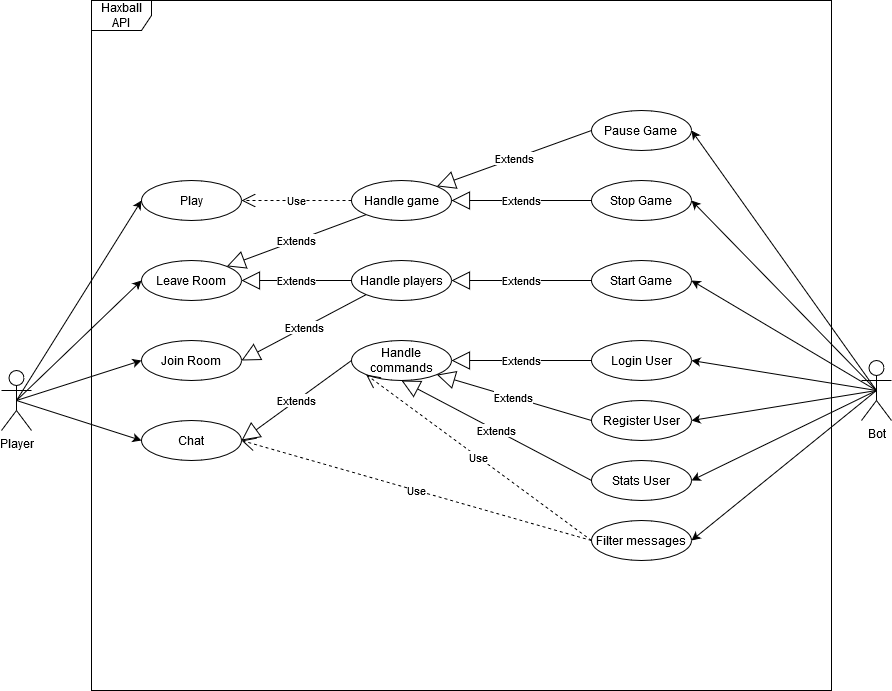

The diagram above was exported from draw.io. Its source (the exported page's mxGraphModel, read from the mxfile embedded in the PNG):
<mxGraphModel dx="1038" dy="1744" grid="1" gridSize="10" guides="1" tooltips="1" connect="1" arrows="1" fold="1" page="1" pageScale="1" pageWidth="827" pageHeight="1169" math="0" shadow="0">
  <root>
    <mxCell id="rY4l92vAahrdfXVMNMN6-0" />
    <mxCell id="rY4l92vAahrdfXVMNMN6-1" parent="rY4l92vAahrdfXVMNMN6-0" />
    <mxCell id="64HJzj6uT3RZCZq348HW-0" value="Haxball API" style="shape=umlFrame;whiteSpace=wrap;html=1;" parent="rY4l92vAahrdfXVMNMN6-1" vertex="1">
      <mxGeometry x="120" y="-50" width="740" height="690" as="geometry" />
    </mxCell>
    <mxCell id="nncoIvFXGpKFChYpwVAg-0" value="&lt;div&gt;Player&lt;/div&gt;" style="shape=umlActor;verticalLabelPosition=bottom;verticalAlign=top;html=1;" parent="rY4l92vAahrdfXVMNMN6-1" vertex="1">
      <mxGeometry x="30" y="320" width="30" height="60" as="geometry" />
    </mxCell>
    <mxCell id="nncoIvFXGpKFChYpwVAg-1" value="Play" style="ellipse;whiteSpace=wrap;html=1;" parent="rY4l92vAahrdfXVMNMN6-1" vertex="1">
      <mxGeometry x="170" y="130" width="100" height="40" as="geometry" />
    </mxCell>
    <mxCell id="nncoIvFXGpKFChYpwVAg-2" value="&lt;div&gt;Join Room&lt;/div&gt;" style="ellipse;whiteSpace=wrap;html=1;" parent="rY4l92vAahrdfXVMNMN6-1" vertex="1">
      <mxGeometry x="170" y="290" width="100" height="40" as="geometry" />
    </mxCell>
    <mxCell id="nncoIvFXGpKFChYpwVAg-3" value="&lt;div&gt;Chat&lt;/div&gt;" style="ellipse;whiteSpace=wrap;html=1;" parent="rY4l92vAahrdfXVMNMN6-1" vertex="1">
      <mxGeometry x="170" y="370" width="100" height="40" as="geometry" />
    </mxCell>
    <mxCell id="nncoIvFXGpKFChYpwVAg-4" value="Leave Room" style="ellipse;whiteSpace=wrap;html=1;" parent="rY4l92vAahrdfXVMNMN6-1" vertex="1">
      <mxGeometry x="170" y="210" width="100" height="40" as="geometry" />
    </mxCell>
    <mxCell id="nncoIvFXGpKFChYpwVAg-5" value="" style="endArrow=classic;html=1;exitX=0.5;exitY=0.5;exitDx=0;exitDy=0;exitPerimeter=0;entryX=0;entryY=0.5;entryDx=0;entryDy=0;" parent="rY4l92vAahrdfXVMNMN6-1" source="nncoIvFXGpKFChYpwVAg-0" target="nncoIvFXGpKFChYpwVAg-2" edge="1">
      <mxGeometry width="50" height="50" relative="1" as="geometry">
        <mxPoint x="230" y="310" as="sourcePoint" />
        <mxPoint x="280" y="260" as="targetPoint" />
      </mxGeometry>
    </mxCell>
    <mxCell id="nncoIvFXGpKFChYpwVAg-6" value="" style="endArrow=classic;html=1;exitX=0.5;exitY=0.5;exitDx=0;exitDy=0;exitPerimeter=0;entryX=0;entryY=0.5;entryDx=0;entryDy=0;" parent="rY4l92vAahrdfXVMNMN6-1" target="nncoIvFXGpKFChYpwVAg-3" edge="1">
      <mxGeometry width="50" height="50" relative="1" as="geometry">
        <mxPoint x="45" y="350" as="sourcePoint" />
        <mxPoint x="170" y="230" as="targetPoint" />
      </mxGeometry>
    </mxCell>
    <mxCell id="nncoIvFXGpKFChYpwVAg-7" value="" style="endArrow=classic;html=1;exitX=0.5;exitY=0.5;exitDx=0;exitDy=0;exitPerimeter=0;entryX=0;entryY=0.5;entryDx=0;entryDy=0;" parent="rY4l92vAahrdfXVMNMN6-1" source="nncoIvFXGpKFChYpwVAg-0" target="nncoIvFXGpKFChYpwVAg-4" edge="1">
      <mxGeometry width="50" height="50" relative="1" as="geometry">
        <mxPoint x="55" y="360" as="sourcePoint" />
        <mxPoint x="180" y="240" as="targetPoint" />
      </mxGeometry>
    </mxCell>
    <mxCell id="nncoIvFXGpKFChYpwVAg-8" value="" style="endArrow=classic;html=1;exitX=0.5;exitY=0.5;exitDx=0;exitDy=0;exitPerimeter=0;entryX=0;entryY=0.5;entryDx=0;entryDy=0;" parent="rY4l92vAahrdfXVMNMN6-1" source="nncoIvFXGpKFChYpwVAg-0" target="nncoIvFXGpKFChYpwVAg-1" edge="1">
      <mxGeometry width="50" height="50" relative="1" as="geometry">
        <mxPoint x="65" y="370" as="sourcePoint" />
        <mxPoint x="190" y="250" as="targetPoint" />
      </mxGeometry>
    </mxCell>
    <mxCell id="nncoIvFXGpKFChYpwVAg-10" value="&lt;div&gt;Handle players&lt;/div&gt;" style="ellipse;whiteSpace=wrap;html=1;" parent="rY4l92vAahrdfXVMNMN6-1" vertex="1">
      <mxGeometry x="380" y="210" width="100" height="40" as="geometry" />
    </mxCell>
    <mxCell id="nncoIvFXGpKFChYpwVAg-11" value="&lt;div&gt;Handle game&lt;/div&gt;" style="ellipse;whiteSpace=wrap;html=1;" parent="rY4l92vAahrdfXVMNMN6-1" vertex="1">
      <mxGeometry x="380" y="130" width="100" height="40" as="geometry" />
    </mxCell>
    <mxCell id="nncoIvFXGpKFChYpwVAg-12" value="&lt;div&gt;Handle commands&lt;/div&gt;" style="ellipse;whiteSpace=wrap;html=1;" parent="rY4l92vAahrdfXVMNMN6-1" vertex="1">
      <mxGeometry x="380" y="290" width="100" height="40" as="geometry" />
    </mxCell>
    <mxCell id="fBt6_HnPhElUw2wGs4sR-0" value="Filter messages" style="ellipse;whiteSpace=wrap;html=1;" parent="rY4l92vAahrdfXVMNMN6-1" vertex="1">
      <mxGeometry x="620" y="470" width="100" height="40" as="geometry" />
    </mxCell>
    <mxCell id="f0l2a_lbXpvlV-hvKgYj-0" value="&lt;div&gt;Bot&lt;/div&gt;" style="shape=umlActor;verticalLabelPosition=bottom;verticalAlign=top;html=1;" parent="rY4l92vAahrdfXVMNMN6-1" vertex="1">
      <mxGeometry x="890" y="310" width="30" height="60" as="geometry" />
    </mxCell>
    <mxCell id="_14hEJ_BoQj9o6hc87zF-0" value="&lt;div&gt;Login User&lt;/div&gt;" style="ellipse;whiteSpace=wrap;html=1;" parent="rY4l92vAahrdfXVMNMN6-1" vertex="1">
      <mxGeometry x="620" y="290" width="100" height="40" as="geometry" />
    </mxCell>
    <mxCell id="_14hEJ_BoQj9o6hc87zF-1" value="Register User" style="ellipse;whiteSpace=wrap;html=1;" parent="rY4l92vAahrdfXVMNMN6-1" vertex="1">
      <mxGeometry x="620" y="350" width="100" height="40" as="geometry" />
    </mxCell>
    <mxCell id="_14hEJ_BoQj9o6hc87zF-3" value="Stats User" style="ellipse;whiteSpace=wrap;html=1;" parent="rY4l92vAahrdfXVMNMN6-1" vertex="1">
      <mxGeometry x="620" y="410" width="100" height="40" as="geometry" />
    </mxCell>
    <mxCell id="s0-Ykxo4b8qgHgVsDNRW-0" value="&lt;div&gt;Pause Game&lt;br&gt;&lt;/div&gt;" style="ellipse;whiteSpace=wrap;html=1;" parent="rY4l92vAahrdfXVMNMN6-1" vertex="1">
      <mxGeometry x="620" y="60" width="100" height="40" as="geometry" />
    </mxCell>
    <mxCell id="s0-Ykxo4b8qgHgVsDNRW-1" value="&lt;div&gt;Stop Game&lt;br&gt;&lt;/div&gt;" style="ellipse;whiteSpace=wrap;html=1;" parent="rY4l92vAahrdfXVMNMN6-1" vertex="1">
      <mxGeometry x="620" y="130" width="100" height="40" as="geometry" />
    </mxCell>
    <mxCell id="s0-Ykxo4b8qgHgVsDNRW-2" value="&lt;div&gt;Start Game&lt;br&gt;&lt;/div&gt;" style="ellipse;whiteSpace=wrap;html=1;" parent="rY4l92vAahrdfXVMNMN6-1" vertex="1">
      <mxGeometry x="620" y="210" width="100" height="40" as="geometry" />
    </mxCell>
    <mxCell id="pqtCCRl8qAYFVdrcG2Px-0" value="Extends" style="endArrow=block;endSize=16;endFill=0;html=1;exitX=0;exitY=1;exitDx=0;exitDy=0;entryX=1;entryY=0.5;entryDx=0;entryDy=0;" parent="rY4l92vAahrdfXVMNMN6-1" source="nncoIvFXGpKFChYpwVAg-10" target="nncoIvFXGpKFChYpwVAg-2" edge="1">
      <mxGeometry width="160" relative="1" as="geometry">
        <mxPoint x="410" y="170" as="sourcePoint" />
        <mxPoint x="570" y="170" as="targetPoint" />
      </mxGeometry>
    </mxCell>
    <mxCell id="pqtCCRl8qAYFVdrcG2Px-2" value="Extends" style="endArrow=block;endSize=16;endFill=0;html=1;exitX=0;exitY=0.5;exitDx=0;exitDy=0;entryX=1;entryY=0.5;entryDx=0;entryDy=0;" parent="rY4l92vAahrdfXVMNMN6-1" source="nncoIvFXGpKFChYpwVAg-12" target="nncoIvFXGpKFChYpwVAg-3" edge="1">
      <mxGeometry width="160" relative="1" as="geometry">
        <mxPoint x="380" y="280" as="sourcePoint" />
        <mxPoint x="270" y="280" as="targetPoint" />
      </mxGeometry>
    </mxCell>
    <mxCell id="pqtCCRl8qAYFVdrcG2Px-3" value="Use" style="endArrow=open;endSize=12;dashed=1;html=1;exitX=0;exitY=0.5;exitDx=0;exitDy=0;entryX=1;entryY=0.5;entryDx=0;entryDy=0;" parent="rY4l92vAahrdfXVMNMN6-1" source="fBt6_HnPhElUw2wGs4sR-0" target="nncoIvFXGpKFChYpwVAg-3" edge="1">
      <mxGeometry width="160" relative="1" as="geometry">
        <mxPoint x="450" y="340" as="sourcePoint" />
        <mxPoint x="610" y="340" as="targetPoint" />
      </mxGeometry>
    </mxCell>
    <mxCell id="pqtCCRl8qAYFVdrcG2Px-5" value="Extends" style="endArrow=block;endSize=16;endFill=0;html=1;exitX=0;exitY=0.5;exitDx=0;exitDy=0;entryX=1;entryY=0.5;entryDx=0;entryDy=0;" parent="rY4l92vAahrdfXVMNMN6-1" source="nncoIvFXGpKFChYpwVAg-10" target="nncoIvFXGpKFChYpwVAg-4" edge="1">
      <mxGeometry width="160" relative="1" as="geometry">
        <mxPoint x="390" y="240" as="sourcePoint" />
        <mxPoint x="280" y="320" as="targetPoint" />
      </mxGeometry>
    </mxCell>
    <mxCell id="pqtCCRl8qAYFVdrcG2Px-6" value="Use" style="endArrow=open;endSize=12;dashed=1;html=1;exitX=0;exitY=0.5;exitDx=0;exitDy=0;entryX=1;entryY=0.5;entryDx=0;entryDy=0;" parent="rY4l92vAahrdfXVMNMN6-1" source="nncoIvFXGpKFChYpwVAg-11" target="nncoIvFXGpKFChYpwVAg-1" edge="1">
      <mxGeometry width="160" relative="1" as="geometry">
        <mxPoint x="430" y="50" as="sourcePoint" />
        <mxPoint x="320" y="50" as="targetPoint" />
      </mxGeometry>
    </mxCell>
    <mxCell id="pqtCCRl8qAYFVdrcG2Px-7" value="Extends" style="endArrow=block;endSize=16;endFill=0;html=1;exitX=0;exitY=0.5;exitDx=0;exitDy=0;entryX=1;entryY=0;entryDx=0;entryDy=0;" parent="rY4l92vAahrdfXVMNMN6-1" source="s0-Ykxo4b8qgHgVsDNRW-0" target="nncoIvFXGpKFChYpwVAg-11" edge="1">
      <mxGeometry width="160" relative="1" as="geometry">
        <mxPoint x="520" y="500" as="sourcePoint" />
        <mxPoint x="680" y="500" as="targetPoint" />
      </mxGeometry>
    </mxCell>
    <mxCell id="pqtCCRl8qAYFVdrcG2Px-9" value="Extends" style="endArrow=block;endSize=16;endFill=0;html=1;exitX=0;exitY=1;exitDx=0;exitDy=0;entryX=1;entryY=0;entryDx=0;entryDy=0;" parent="rY4l92vAahrdfXVMNMN6-1" source="nncoIvFXGpKFChYpwVAg-11" target="nncoIvFXGpKFChYpwVAg-4" edge="1">
      <mxGeometry width="160" relative="1" as="geometry">
        <mxPoint x="380" y="230" as="sourcePoint" />
        <mxPoint x="270" y="230" as="targetPoint" />
      </mxGeometry>
    </mxCell>
    <mxCell id="pqtCCRl8qAYFVdrcG2Px-10" value="Extends" style="endArrow=block;endSize=16;endFill=0;html=1;exitX=0;exitY=0.5;exitDx=0;exitDy=0;entryX=1;entryY=0.5;entryDx=0;entryDy=0;" parent="rY4l92vAahrdfXVMNMN6-1" source="s0-Ykxo4b8qgHgVsDNRW-1" target="nncoIvFXGpKFChYpwVAg-11" edge="1">
      <mxGeometry width="160" relative="1" as="geometry">
        <mxPoint x="620" y="90" as="sourcePoint" />
        <mxPoint x="465.35533905932743" y="135.85786437626894" as="targetPoint" />
      </mxGeometry>
    </mxCell>
    <mxCell id="pqtCCRl8qAYFVdrcG2Px-12" value="Extends" style="endArrow=block;endSize=16;endFill=0;html=1;exitX=0;exitY=0.5;exitDx=0;exitDy=0;entryX=1;entryY=0.5;entryDx=0;entryDy=0;" parent="rY4l92vAahrdfXVMNMN6-1" source="s0-Ykxo4b8qgHgVsDNRW-2" target="nncoIvFXGpKFChYpwVAg-10" edge="1">
      <mxGeometry width="160" relative="1" as="geometry">
        <mxPoint x="390" y="160" as="sourcePoint" />
        <mxPoint x="550" y="160" as="targetPoint" />
      </mxGeometry>
    </mxCell>
    <mxCell id="pqtCCRl8qAYFVdrcG2Px-15" value="Extends" style="endArrow=block;endSize=16;endFill=0;html=1;exitX=0;exitY=0.5;exitDx=0;exitDy=0;entryX=1;entryY=0.5;entryDx=0;entryDy=0;" parent="rY4l92vAahrdfXVMNMN6-1" source="_14hEJ_BoQj9o6hc87zF-0" target="nncoIvFXGpKFChYpwVAg-12" edge="1">
      <mxGeometry width="160" relative="1" as="geometry">
        <mxPoint x="390" y="160" as="sourcePoint" />
        <mxPoint x="550" y="160" as="targetPoint" />
      </mxGeometry>
    </mxCell>
    <mxCell id="pqtCCRl8qAYFVdrcG2Px-16" value="Extends" style="endArrow=block;endSize=16;endFill=0;html=1;exitX=0;exitY=0.5;exitDx=0;exitDy=0;entryX=1;entryY=1;entryDx=0;entryDy=0;" parent="rY4l92vAahrdfXVMNMN6-1" source="_14hEJ_BoQj9o6hc87zF-1" target="nncoIvFXGpKFChYpwVAg-12" edge="1">
      <mxGeometry width="160" relative="1" as="geometry">
        <mxPoint x="520" y="370" as="sourcePoint" />
        <mxPoint x="680" y="370" as="targetPoint" />
      </mxGeometry>
    </mxCell>
    <mxCell id="pqtCCRl8qAYFVdrcG2Px-17" value="Extends" style="endArrow=block;endSize=16;endFill=0;html=1;exitX=0;exitY=0.5;exitDx=0;exitDy=0;entryX=0.5;entryY=1;entryDx=0;entryDy=0;" parent="rY4l92vAahrdfXVMNMN6-1" source="_14hEJ_BoQj9o6hc87zF-3" target="nncoIvFXGpKFChYpwVAg-12" edge="1">
      <mxGeometry width="160" relative="1" as="geometry">
        <mxPoint x="390" y="290" as="sourcePoint" />
        <mxPoint x="550" y="290" as="targetPoint" />
      </mxGeometry>
    </mxCell>
    <mxCell id="pqtCCRl8qAYFVdrcG2Px-19" value="" style="endArrow=classic;html=1;exitX=0.5;exitY=0.5;exitDx=0;exitDy=0;exitPerimeter=0;entryX=1;entryY=0.5;entryDx=0;entryDy=0;" parent="rY4l92vAahrdfXVMNMN6-1" source="f0l2a_lbXpvlV-hvKgYj-0" target="s0-Ykxo4b8qgHgVsDNRW-0" edge="1">
      <mxGeometry width="50" height="50" relative="1" as="geometry">
        <mxPoint x="865" y="340" as="sourcePoint" />
        <mxPoint x="720" y="20" as="targetPoint" />
      </mxGeometry>
    </mxCell>
    <mxCell id="pqtCCRl8qAYFVdrcG2Px-20" value="" style="endArrow=classic;html=1;exitX=0.5;exitY=0.5;exitDx=0;exitDy=0;exitPerimeter=0;entryX=1;entryY=0.5;entryDx=0;entryDy=0;" parent="rY4l92vAahrdfXVMNMN6-1" source="f0l2a_lbXpvlV-hvKgYj-0" target="s0-Ykxo4b8qgHgVsDNRW-1" edge="1">
      <mxGeometry width="50" height="50" relative="1" as="geometry">
        <mxPoint x="875" y="350" as="sourcePoint" />
        <mxPoint x="730" y="30" as="targetPoint" />
      </mxGeometry>
    </mxCell>
    <mxCell id="pqtCCRl8qAYFVdrcG2Px-21" value="" style="endArrow=classic;html=1;exitX=0.5;exitY=0.5;exitDx=0;exitDy=0;exitPerimeter=0;entryX=1;entryY=0.5;entryDx=0;entryDy=0;" parent="rY4l92vAahrdfXVMNMN6-1" source="f0l2a_lbXpvlV-hvKgYj-0" target="s0-Ykxo4b8qgHgVsDNRW-2" edge="1">
      <mxGeometry width="50" height="50" relative="1" as="geometry">
        <mxPoint x="865" y="340" as="sourcePoint" />
        <mxPoint x="720" y="150" as="targetPoint" />
      </mxGeometry>
    </mxCell>
    <mxCell id="pqtCCRl8qAYFVdrcG2Px-22" value="" style="endArrow=classic;html=1;exitX=0.5;exitY=0.5;exitDx=0;exitDy=0;exitPerimeter=0;entryX=1;entryY=0.5;entryDx=0;entryDy=0;" parent="rY4l92vAahrdfXVMNMN6-1" source="f0l2a_lbXpvlV-hvKgYj-0" target="_14hEJ_BoQj9o6hc87zF-0" edge="1">
      <mxGeometry width="50" height="50" relative="1" as="geometry">
        <mxPoint x="875" y="350" as="sourcePoint" />
        <mxPoint x="730" y="160" as="targetPoint" />
      </mxGeometry>
    </mxCell>
    <mxCell id="pqtCCRl8qAYFVdrcG2Px-24" value="" style="endArrow=classic;html=1;exitX=0.5;exitY=0.5;exitDx=0;exitDy=0;exitPerimeter=0;entryX=1;entryY=0.5;entryDx=0;entryDy=0;" parent="rY4l92vAahrdfXVMNMN6-1" source="f0l2a_lbXpvlV-hvKgYj-0" target="_14hEJ_BoQj9o6hc87zF-1" edge="1">
      <mxGeometry width="50" height="50" relative="1" as="geometry">
        <mxPoint x="865" y="340" as="sourcePoint" />
        <mxPoint x="720" y="310" as="targetPoint" />
      </mxGeometry>
    </mxCell>
    <mxCell id="pqtCCRl8qAYFVdrcG2Px-25" value="" style="endArrow=classic;html=1;exitX=0.5;exitY=0.5;exitDx=0;exitDy=0;exitPerimeter=0;entryX=1;entryY=0.5;entryDx=0;entryDy=0;" parent="rY4l92vAahrdfXVMNMN6-1" source="f0l2a_lbXpvlV-hvKgYj-0" target="_14hEJ_BoQj9o6hc87zF-3" edge="1">
      <mxGeometry width="50" height="50" relative="1" as="geometry">
        <mxPoint x="865" y="340" as="sourcePoint" />
        <mxPoint x="720" y="450" as="targetPoint" />
      </mxGeometry>
    </mxCell>
    <mxCell id="pqtCCRl8qAYFVdrcG2Px-26" value="" style="endArrow=classic;html=1;exitX=0.5;exitY=0.5;exitDx=0;exitDy=0;exitPerimeter=0;entryX=1;entryY=0.5;entryDx=0;entryDy=0;" parent="rY4l92vAahrdfXVMNMN6-1" source="f0l2a_lbXpvlV-hvKgYj-0" target="fBt6_HnPhElUw2wGs4sR-0" edge="1">
      <mxGeometry width="50" height="50" relative="1" as="geometry">
        <mxPoint x="865" y="340" as="sourcePoint" />
        <mxPoint x="720" y="520" as="targetPoint" />
      </mxGeometry>
    </mxCell>
    <mxCell id="Yokosw25P9s-_9GbVwzP-0" value="Use" style="endArrow=open;endSize=12;dashed=1;html=1;exitX=0;exitY=0.5;exitDx=0;exitDy=0;entryX=0;entryY=1;entryDx=0;entryDy=0;" edge="1" parent="rY4l92vAahrdfXVMNMN6-1" source="fBt6_HnPhElUw2wGs4sR-0" target="nncoIvFXGpKFChYpwVAg-12">
      <mxGeometry width="160" relative="1" as="geometry">
        <mxPoint x="620" y="585" as="sourcePoint" />
        <mxPoint x="270" y="390" as="targetPoint" />
      </mxGeometry>
    </mxCell>
  </root>
</mxGraphModel>